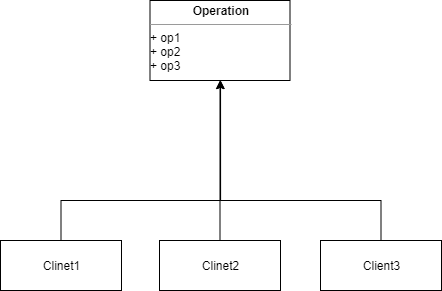

The diagram above was exported from draw.io. Its source (the exported page's mxGraphModel, read from the mxfile embedded in the PNG):
<mxGraphModel dx="1422" dy="822" grid="1" gridSize="10" guides="1" tooltips="1" connect="1" arrows="1" fold="1" page="1" pageScale="1" pageWidth="827" pageHeight="1169" math="0" shadow="0">
  <root>
    <mxCell id="0" />
    <mxCell id="1" parent="0" />
    <mxCell id="-01_N3NKtGD8BxCcBPq9-5" value="&lt;p style=&quot;margin: 0px ; margin-top: 4px ; text-align: center&quot;&gt;&lt;b&gt;Operation&lt;/b&gt;&lt;/p&gt;&lt;hr size=&quot;1&quot;&gt;&lt;div style=&quot;height: 2px&quot;&gt;+ op1&lt;/div&gt;&lt;div style=&quot;height: 2px&quot;&gt;&lt;br&gt;&lt;/div&gt;&lt;div style=&quot;height: 2px&quot;&gt;&lt;br&gt;&lt;/div&gt;&lt;div style=&quot;height: 2px&quot;&gt;&lt;br&gt;&lt;/div&gt;&lt;div style=&quot;height: 2px&quot;&gt;&lt;br&gt;&lt;/div&gt;&lt;div style=&quot;height: 2px&quot;&gt;&lt;br&gt;&lt;/div&gt;&lt;div style=&quot;height: 2px&quot;&gt;&lt;br&gt;&lt;/div&gt;&lt;div style=&quot;height: 2px&quot;&gt;+ op2&lt;/div&gt;&lt;div style=&quot;height: 2px&quot;&gt;&lt;br&gt;&lt;/div&gt;&lt;div style=&quot;height: 2px&quot;&gt;&lt;br&gt;&lt;/div&gt;&lt;div style=&quot;height: 2px&quot;&gt;&lt;br&gt;&lt;/div&gt;&lt;div style=&quot;height: 2px&quot;&gt;&lt;br&gt;&lt;/div&gt;&lt;div style=&quot;height: 2px&quot;&gt;&lt;br&gt;&lt;/div&gt;&lt;div style=&quot;height: 2px&quot;&gt;&lt;br&gt;&lt;/div&gt;&lt;div style=&quot;height: 2px&quot;&gt;&lt;span&gt;+ op3&lt;/span&gt;&lt;br&gt;&lt;/div&gt;" style="verticalAlign=top;align=left;overflow=fill;fontSize=12;fontFamily=Helvetica;html=1;" vertex="1" parent="1">
      <mxGeometry x="349.5" y="80" width="140" height="80" as="geometry" />
    </mxCell>
    <mxCell id="-01_N3NKtGD8BxCcBPq9-14" style="edgeStyle=orthogonalEdgeStyle;rounded=0;orthogonalLoop=1;jettySize=auto;html=1;" edge="1" parent="1" source="-01_N3NKtGD8BxCcBPq9-6">
      <mxGeometry relative="1" as="geometry">
        <mxPoint x="419.5" y="160" as="targetPoint" />
      </mxGeometry>
    </mxCell>
    <mxCell id="-01_N3NKtGD8BxCcBPq9-6" value="Clinet2" style="html=1;" vertex="1" parent="1">
      <mxGeometry x="359" y="320" width="121" height="50" as="geometry" />
    </mxCell>
    <mxCell id="-01_N3NKtGD8BxCcBPq9-12" style="edgeStyle=orthogonalEdgeStyle;rounded=0;orthogonalLoop=1;jettySize=auto;html=1;entryX=0.504;entryY=1;entryDx=0;entryDy=0;entryPerimeter=0;" edge="1" parent="1" source="-01_N3NKtGD8BxCcBPq9-9" target="-01_N3NKtGD8BxCcBPq9-5">
      <mxGeometry relative="1" as="geometry">
        <mxPoint x="420" y="170" as="targetPoint" />
        <Array as="points">
          <mxPoint x="261" y="280" />
          <mxPoint x="420" y="280" />
        </Array>
      </mxGeometry>
    </mxCell>
    <mxCell id="-01_N3NKtGD8BxCcBPq9-9" value="Clinet1" style="html=1;" vertex="1" parent="1">
      <mxGeometry x="200" y="320" width="121" height="50" as="geometry" />
    </mxCell>
    <mxCell id="-01_N3NKtGD8BxCcBPq9-15" style="edgeStyle=orthogonalEdgeStyle;rounded=0;orthogonalLoop=1;jettySize=auto;html=1;" edge="1" parent="1" source="-01_N3NKtGD8BxCcBPq9-10">
      <mxGeometry relative="1" as="geometry">
        <mxPoint x="420" y="160" as="targetPoint" />
        <Array as="points">
          <mxPoint x="581" y="280" />
          <mxPoint x="420" y="280" />
        </Array>
      </mxGeometry>
    </mxCell>
    <mxCell id="-01_N3NKtGD8BxCcBPq9-10" value="Client3" style="html=1;" vertex="1" parent="1">
      <mxGeometry x="520" y="320" width="121" height="50" as="geometry" />
    </mxCell>
  </root>
</mxGraphModel>